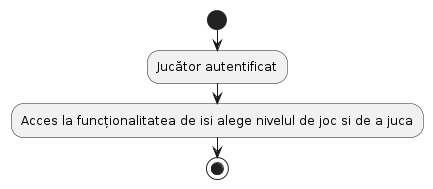

The diagram above was rendered by PlantUML. Its source (embedded in the PNG):
@startuml
start
:Jucător autentificat;
:Acces la funcționalitatea de isi alege nivelul de joc si de a juca;
stop
@enduml